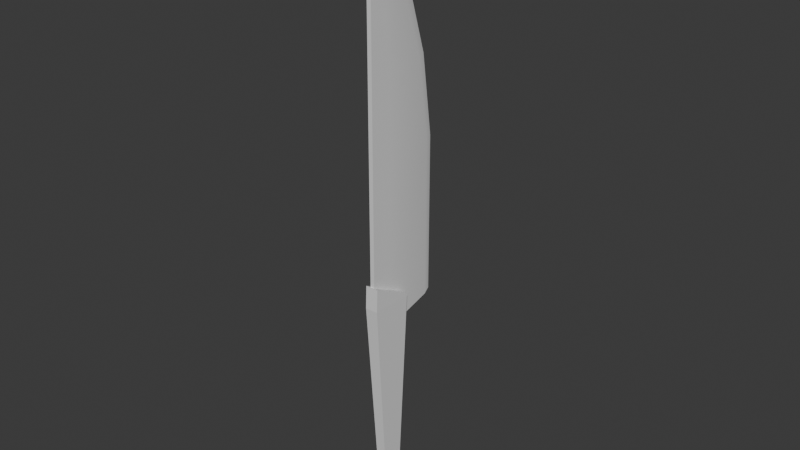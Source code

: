 # Source: knife.blend  (saved by Blender 4.2.66; exported with 4.5.12 LTS)
import bpy
from mathutils import Matrix  # noqa: F401  (used for matrix-valued properties, if any)

bpy.ops.wm.read_factory_settings(use_empty=True)
scene = bpy.context.scene
scene.name = 'Scene'

# ---- collections
col_collection = bpy.data.collections.new('Collection'); scene.collection.children.link(col_collection)

# ---- materials (node trees are filled in below, after node groups)
mat_knife = bpy.data.materials.new('Knife')
mat_knife.alpha_threshold = 0.0
mat_knife.use_transparent_shadow = False
mat_knife.roughness = 0.5
mat_knife.line_color = (0.0, 0.0, 0.0, 1.0)

# ---- node groups
ng_auto_smooth = bpy.data.node_groups.new('Auto Smooth', 'GeometryNodeTree')
_s = ng_auto_smooth.interface.new_socket(name='Geometry', in_out='OUTPUT', socket_type='NodeSocketGeometry')
_s = ng_auto_smooth.interface.new_socket(name='Geometry', in_out='INPUT', socket_type='NodeSocketGeometry')
_s = ng_auto_smooth.interface.new_socket(name='Angle', in_out='INPUT', socket_type='NodeSocketFloat')
_s.subtype = 'ANGLE'
_s.min_value = 0.0
_s.max_value = 3.142
ng_auto_smooth.is_modifier = True
_N = ng_auto_smooth.nodes; _L = ng_auto_smooth.links
n0 = _N.new('NodeGroupOutput'); n0.name = 'Group Output'; n0.location = (480, -100)
n1 = _N.new('NodeGroupInput'); n1.name = 'Group Input'; n1.location = (-420, -300)
n2 = _N.new('NodeGroupInput'); n2.name = 'Group Input.001'; n2.location = (-60, -100)
n3 = _N.new('GeometryNodeSetShadeSmooth'); n3.name = 'Set Shade Smooth'; n3.location = (120, -100)
n3.domain = 'EDGE'
n4 = _N.new('GeometryNodeSetShadeSmooth'); n4.name = 'Set Shade Smooth.001'; n4.location = (300, -100)
n5 = _N.new('GeometryNodeInputMeshEdgeAngle'); n5.name = 'Edge Angle'; n5.location = (-420, -220)
n6 = _N.new('GeometryNodeInputEdgeSmooth'); n6.name = 'Is Edge Smooth'; n6.location = (-60, -160)
n7 = _N.new('GeometryNodeInputShadeSmooth'); n7.name = 'Is Face Smooth'; n7.location = (-240, -340)
n8 = _N.new('FunctionNodeBooleanMath'); n8.name = 'Boolean Math'; n8.location = (-60, -220)
n9 = _N.new('FunctionNodeCompare'); n9.name = 'Compare'; n9.location = (-240, -180)
n9.operation = 'LESS_EQUAL'
_L.new(n5.outputs[0], n9.inputs[0])
_L.new(n4.outputs[0], n0.inputs[0])
_L.new(n1.outputs[1], n9.inputs[1])
_L.new(n9.outputs[0], n8.inputs[0])
_L.new(n7.outputs[0], n8.inputs[1])
_L.new(n2.outputs[0], n3.inputs[0])
_L.new(n6.outputs[0], n3.inputs[1])
_L.new(n3.outputs[0], n4.inputs[0])
_L.new(n8.outputs[0], n3.inputs[2])
n0.is_active_output = True

# ---- material node trees
mat_knife.use_nodes = True; mat_knife.node_tree.nodes.clear()
_N = mat_knife.node_tree.nodes; _L = mat_knife.node_tree.links
n0 = _N.new('ShaderNodeOutputMaterial'); n0.name = 'Material Output'; n0.location = (300, 300)
n1 = _N.new('ShaderNodeBsdfPrincipled'); n1.name = 'Principled BSDF'; n1.location = (10, 300)
n1.inputs[3].default_value = 1.45
_L.new(n1.outputs[0], n0.inputs[0])
n0.is_active_output = True

# ---- world
world_world = bpy.data.worlds.new('World'); scene.world = world_world
world_world.use_nodes = True; world_world.node_tree.nodes.clear()
_N = world_world.node_tree.nodes; _L = world_world.node_tree.links
n0 = _N.new('ShaderNodeOutputWorld'); n0.name = 'World Output'; n0.location = (300, 300)
n1 = _N.new('ShaderNodeBackground'); n1.name = 'Background'; n1.location = (10, 300)
n1.inputs[0].default_value = (0.05088, 0.05088, 0.05088, 1.0)
_L.new(n1.outputs[0], n0.inputs[0])
n0.is_active_output = True
world_world.color = (0.05088, 0.05088, 0.05088)
world_world.use_sun_shadow = False
world_world.sun_shadow_jitter_overblur = 0.0

# ---- meshes
me_knife = bpy.data.meshes.new('Knife')
me_knife.from_pydata([(-0.003451, -0.0323, 0.144), (-0.003451, 0.08475, 0.144), (-0.003451, -0.0323, 0.6523), (-0.003451, 0.0282, 0.6523), (0.003451, -0.0323, 0.144), (0.003451, 0.08475, 0.144), (0.003451, -0.0323, 0.6523), (0.003451, 0.0282, 0.6523), (0.003451, 0.08475, 0.3981), (-0.003451, -0.0323, 0.3981), (0.003451, -0.0323, 0.3981), (-0.003451, 0.08475, 0.3981), (0.003451, 0.06737, 0.5252), (-0.003451, -0.0323, 0.5252), (0.003451, -0.0323, 0.5252), (-0.003451, 0.06737, 0.5252), (0.003451, -0.00238, 0.7153), (0.003451, -0.0323, 0.7153), (-0.003451, -0.0323, 0.7153), (-0.003451, -0.00238, 0.7153), (0.003451, -0.03226, 0.7567), (0.003451, -0.0323, 0.756), (-0.003451, -0.0323, 0.756), (-0.003451, -0.03226, 0.7567), (0.000111, 0.08006, 0.5293), (0.000111, 0.04088, 0.6564), (-0.000111, 0.09743, 0.1482), (0.000111, 0.09743, 0.1482), (-0.000111, 0.04088, 0.6564), (-0.000111, 0.09743, 0.4023), (0.000111, 0.09743, 0.4023), (-0.000111, 0.08006, 0.5293), (0.000111, 0.0103, 0.7195), (-0.000111, 0.0103, 0.7195), (0.000111, -0.03205, 0.7724), (-0.000111, -0.03205, 0.7724), (-0.003451, 0.02283, 0.1281), (0.003451, 0.02283, 0.1281), (-0.003451, -0.03204, 0.1281), (0.003451, -0.03204, 0.1281), (-0.003451, 0.005625, 0.144), (0.003451, -0.00757, 0.6523), (-0.003451, -0.00849, 0.6523), (0.003451, 0.002326, 0.144), (-0.003451, 0.007223, 0.3981), (0.003451, 0.004602, 0.3981), (0.003451, 0.00357, 0.5252), (-0.003451, 0.001458, 0.5252), (0.003451, -0.02048, 0.7153), (-0.003451, -0.01939, 0.7153), (0.003451, -0.03228, 0.7564), (-0.003451, -0.03228, 0.7564), (-0.003451, -0.004606, 0.1281), (0.003451, -0.004606, 0.1281), (-0.003451, -0.0323, 0.144), (-0.003451, -0.03204, 0.1281), (-0.003451, 0.005625, 0.144), (-0.003451, -0.004606, 0.1281), (0.003451, -0.0323, 0.144), (0.003451, -0.03204, 0.1281), (0.003451, 0.002326, 0.144), (0.003451, -0.004606, 0.1281), (-0.003451, -0.0323, 0.144), (-0.003451, -0.03204, 0.1281), (-0.003451, 0.005625, 0.144), (-0.003451, -0.004606, 0.1281), (0.01144, 0.03223, 0.1691), (0.006938, 0.01876, -0.1545), (-0.013, 0.03599, 0.1691), (-0.0085, 0.02058, -0.1545), (0.01144, -0.03629, 0.1691), (0.006938, -0.01117, -0.1856), (-0.009502, -0.03619, 0.1691), (-0.0085, -0.01059, -0.1856), (0.006938, 0.02434, -0.1621), (-0.0085, 0.02434, -0.1621), (-0.0085, 0.0099, -0.1995), (0.006938, 0.0099, -0.1995), (0.004276, 0.03609, -0.1659), (-0.005837, 0.03609, -0.1659), (-0.005837, 0.02722, -0.2087), (0.004276, 0.02722, -0.2087), (-0.013, 0.02843, 0.1743), (0.01144, 0.02515, 0.1759), (-0.009502, -0.03476, 0.2062), (0.01144, -0.03485, 0.2063)], [], [(13, 14, 6, 2), (41, 7, 16, 48), (45, 10, 4, 43), (5, 1, 26, 27), (47, 13, 2, 42), (55, 54, 62, 63), (40, 0, 9, 44), (1, 11, 29, 26), (46, 14, 10, 45), (0, 4, 10, 9), (41, 6, 14, 46), (44, 9, 13, 47), (3, 19, 33, 28), (9, 10, 14, 13), (18, 17, 21, 22), (7, 12, 24, 25), (2, 6, 17, 18), (42, 2, 18, 49), (51, 22, 21, 50), (48, 16, 20, 50), (12, 8, 30, 24), (49, 18, 22, 51), (24, 31, 28, 25), (27, 26, 29, 30), (30, 29, 31, 24), (25, 28, 33, 32), (32, 33, 35, 34), (20, 16, 32, 34), (11, 15, 31, 29), (16, 7, 25, 32), (23, 20, 34, 35), (8, 5, 27, 30), (19, 23, 35, 33), (15, 3, 28, 31), (53, 39, 38, 52), (1, 5, 37, 36), (4, 0, 38, 39), (40, 1, 36, 52), (0, 40, 56, 54), (37, 53, 52, 36), (19, 49, 51, 23), (17, 48, 50, 21), (23, 51, 50, 20), (3, 42, 49, 19), (11, 44, 47, 15), (7, 41, 46, 12), (12, 46, 45, 8), (1, 40, 44, 11), (5, 43, 53, 37), (15, 47, 42, 3), (8, 45, 43, 5), (6, 41, 48, 17), (57, 55, 63, 65), (40, 52, 57, 56), (52, 38, 55, 57), (38, 0, 54, 55), (60, 58, 59, 61), (62, 64, 65, 63), (39, 53, 61, 59), (53, 43, 60, 61), (56, 57, 65, 64), (54, 56, 64, 62), (4, 39, 59, 58), (43, 4, 58, 60), (66, 67, 69, 68), (68, 69, 73, 72), (72, 73, 71, 70), (70, 71, 67, 66), (72, 70, 85, 84), (73, 69, 75, 76), (77, 76, 80, 81), (71, 73, 76, 77), (69, 67, 74, 75), (67, 71, 77, 74), (80, 79, 78, 81), (75, 74, 78, 79), (74, 77, 81, 78), (76, 75, 79, 80), (82, 84, 85, 83), (70, 66, 83, 85), (68, 72, 84, 82), (66, 68, 82, 83)])
me_knife.polygons.foreach_set('use_smooth', [1, 1, 1, 1, 1, 1, 1, 1, 1, 1, 1, 1, 1, 1, 1, 1, 1, 1, 1, 1, 1, 1, 1, 1, 1, 1, 1, 1, 1, 1, 1, 1, 1, 1, 1, 1, 1, 1, 1, 1, 1, 1, 1, 1, 1, 1, 1, 1, 1, 1, 1, 1, 1, 1, 1, 1, 1, 1, 1, 1, 1, 1, 1, 1, 0, 0, 0, 0, 0, 0, 0, 0, 0, 0, 0, 0, 0, 0, 0, 0, 0, 0])
_uv = me_knife.uv_layers.new(name='UVMap')
_uv.uv.foreach_set('vector', [0.625, 0.6875, 0.875, 0.6875, 0.875, 0.75, 0.625, 0.75, 0.5, 0.0, 0.375, 0.0, 0.375, 0.0, 0.5, 0.0, 0.5, 0.125, 0.625, 0.125, 0.625, 0.25, 0.5, 0.25, 0.375, 0.25, 0.375, 0.5, 0.375, 0.5, 0.375, 0.25, 0.5, 0.6875, 0.625, 0.6875, 0.625, 0.75, 0.5, 0.75, 0.625, 0.5, 0.625, 0.5, 0.625, 0.5, 0.625, 0.5, 0.5, 0.5, 0.625, 0.5, 0.625, 0.625, 0.5, 0.625, 0.375, 0.5, 0.375, 0.625, 0.375, 0.625, 0.375, 0.5, 0.5, 0.0625, 0.625, 0.0625, 0.625, 0.125, 0.5, 0.125, 0.625, 0.5, 0.875, 0.5, 0.875, 0.625, 0.625, 0.625, 0.5, 0.0, 0.625, 0.0, 0.625, 0.0625, 0.5, 0.0625, 0.5, 0.625, 0.625, 0.625, 0.625, 0.6875, 0.5, 0.6875, 0.375, 0.75, 0.375, 0.75, 0.375, 0.75, 0.375, 0.75, 0.625, 0.625, 0.875, 0.625, 0.875, 0.6875, 0.625, 0.6875, 0.625, 0.75, 0.875, 0.75, 0.875, 0.75, 0.625, 0.75, 0.375, 0.0, 0.375, 0.0625, 0.375, 0.0625, 0.375, 0.0, 0.625, 0.75, 0.875, 0.75, 0.875, 0.75, 0.625, 0.75, 0.5, 0.75, 0.625, 0.75, 0.625, 0.75, 0.5, 0.75, 0.5, 0.75, 0.625, 0.75, 0.625, 1.0, 0.5, 1.0, 0.5, 0.0, 0.375, 0.0, 0.375, 0.0, 0.5, 0.0, 0.375, 0.0625, 0.375, 0.125, 0.375, 0.125, 0.375, 0.0625, 0.5, 0.75, 0.625, 0.75, 0.625, 0.75, 0.5, 0.75, 0.125, 0.6875, 0.375, 0.6875, 0.375, 0.75, 0.125, 0.75, 0.125, 0.5, 0.375, 0.5, 0.375, 0.625, 0.125, 0.625, 0.125, 0.625, 0.375, 0.625, 0.375, 0.6875, 0.125, 0.6875, 0.125, 0.75, 0.375, 0.75, 0.375, 0.75, 0.125, 0.75, 0.125, 0.75, 0.375, 0.75, 0.375, 0.75, 0.125, 0.75, 0.375, 0.0, 0.375, 0.0, 0.375, 0.0, 0.375, 0.0, 0.375, 0.625, 0.375, 0.6875, 0.375, 0.6875, 0.375, 0.625, 0.375, 0.0, 0.375, 0.0, 0.375, 0.0, 0.375, 0.0, 0.375, 0.75, 0.375, 1.0, 0.375, 1.0, 0.375, 0.75, 0.375, 0.125, 0.375, 0.25, 0.375, 0.25, 0.375, 0.125, 0.375, 0.75, 0.375, 0.75, 0.375, 0.75, 0.375, 0.75, 0.375, 0.6875, 0.375, 0.75, 0.375, 0.75, 0.375, 0.6875, 0.5, 0.25, 0.625, 0.25, 0.625, 0.5, 0.5, 0.5, 0.375, 0.5, 0.375, 0.25, 0.375, 0.25, 0.375, 0.5, 0.875, 0.5, 0.625, 0.5, 0.625, 0.5, 0.875, 0.5, 0.5, 0.5, 0.375, 0.5, 0.375, 0.5, 0.5, 0.5, 0.625, 0.5, 0.5, 0.5, 0.5, 0.5, 0.625, 0.5, 0.375, 0.25, 0.5, 0.25, 0.5, 0.5, 0.375, 0.5, 0.375, 0.75, 0.5, 0.75, 0.5, 0.75, 0.375, 0.75, 0.625, 0.0, 0.5, 0.0, 0.5, 0.0, 0.625, 0.0, 0.375, 0.75, 0.5, 0.75, 0.5, 1.0, 0.375, 1.0, 0.375, 0.75, 0.5, 0.75, 0.5, 0.75, 0.375, 0.75, 0.375, 0.625, 0.5, 0.625, 0.5, 0.6875, 0.375, 0.6875, 0.375, 0.0, 0.5, 0.0, 0.5, 0.0625, 0.375, 0.0625, 0.375, 0.0625, 0.5, 0.0625, 0.5, 0.125, 0.375, 0.125, 0.375, 0.5, 0.5, 0.5, 0.5, 0.625, 0.375, 0.625, 0.375, 0.25, 0.5, 0.25, 0.5, 0.25, 0.375, 0.25, 0.375, 0.6875, 0.5, 0.6875, 0.5, 0.75, 0.375, 0.75, 0.375, 0.125, 0.5, 0.125, 0.5, 0.25, 0.375, 0.25, 0.625, 0.0, 0.5, 0.0, 0.5, 0.0, 0.625, 0.0, 0.5, 0.5, 0.625, 0.5, 0.625, 0.5, 0.5, 0.5, 0.5, 0.5, 0.5, 0.5, 0.5, 0.5, 0.5, 0.5, 0.5, 0.5, 0.625, 0.5, 0.625, 0.5, 0.5, 0.5, 0.625, 0.5, 0.625, 0.5, 0.625, 0.5, 0.625, 0.5, 0.5, 0.25, 0.625, 0.25, 0.625, 0.25, 0.5, 0.25, 0.625, 0.5, 0.5, 0.5, 0.5, 0.5, 0.625, 0.5, 0.625, 0.25, 0.5, 0.25, 0.5, 0.25, 0.625, 0.25, 0.5, 0.25, 0.5, 0.25, 0.5, 0.25, 0.5, 0.25, 0.5, 0.5, 0.5, 0.5, 0.5, 0.5, 0.5, 0.5, 0.625, 0.5, 0.5, 0.5, 0.5, 0.5, 0.625, 0.5, 0.875, 0.5, 0.875, 0.5, 0.875, 0.5, 0.875, 0.5, 0.5, 0.25, 0.625, 0.25, 0.625, 0.25, 0.5, 0.25, 0.375, 0.0, 0.625, 0.0, 0.625, 0.25, 0.375, 0.25, 0.375, 0.25, 0.625, 0.25, 0.625, 0.5, 0.375, 0.5, 0.375, 0.5, 0.625, 0.5, 0.625, 0.75, 0.375, 0.75, 0.375, 0.75, 0.625, 0.75, 0.625, 1.0, 0.375, 1.0, 0.375, 0.5, 0.375, 0.75, 0.375, 0.75, 0.375, 0.5, 0.625, 0.5, 0.625, 0.25, 0.625, 0.25, 0.625, 0.5, 0.625, 0.75, 0.625, 0.5, 0.625, 0.5, 0.625, 0.75, 0.625, 0.75, 0.625, 0.5, 0.625, 0.5, 0.625, 0.75, 0.625, 0.25, 0.625, 0.0, 0.625, 0.0, 0.625, 0.25, 0.625, 1.0, 0.625, 0.75, 0.625, 0.75, 0.625, 1.0, 0.625, 0.5, 0.875, 0.5, 0.875, 0.75, 0.625, 0.75, 0.625, 0.25, 0.625, 0.0, 0.625, 0.0, 0.625, 0.25, 0.625, 1.0, 0.625, 0.75, 0.625, 0.75, 0.625, 1.0, 0.625, 0.5, 0.625, 0.25, 0.625, 0.25, 0.625, 0.5, 0.125, 0.5, 0.375, 0.5, 0.375, 0.75, 0.125, 0.75, 0.375, 0.75, 0.375, 1.0, 0.375, 1.0, 0.375, 0.75, 0.375, 0.25, 0.375, 0.5, 0.375, 0.5, 0.375, 0.25, 0.375, 0.0, 0.375, 0.25, 0.375, 0.25, 0.375, 0.0])
me_knife.materials.append(mat_knife)
me_knife.use_mirror_vertex_groups = False
me_knife.update()

# ---- objects
ob_knife = bpy.data.objects.new('Knife', me_knife)

# ---- transforms, parenting, visibility, modifiers, constraints
ob_knife.location = (0.0, 0.0, 0.0)
ob_knife.scale = (0.4493, 0.4493, 0.4493)
ob_knife.lock_rotations_4d = False
ob_knife.empty_display_type = 'ARROWS'
ob_knife.lineart.crease_threshold = 0.0
_m = ob_knife.modifiers.new('Auto Smooth', 'NODES')
_m.node_group = ng_auto_smooth
_gi = [s.identifier for s in ng_auto_smooth.interface.items_tree if s.item_type == 'SOCKET' and s.in_out == 'INPUT']
_m[_gi[1]] = 0.5236  # Angle

# ---- collection membership
col_collection.objects.link(ob_knife)

# ---- scene / render settings (as saved in the file)
scene.frame_start = 1; scene.frame_end = 250; scene.frame_set(1)
scene.render.engine = 'BLENDER_EEVEE_NEXT'
scene.cycles.sampling_pattern = 'TABULATED_SOBOL'
bpy.context.view_layer.update()

# ---- added for rendering (the .blend has no active camera and no usable light): camera, sun
cam_auto = bpy.data.cameras.new('AutoCamera')
cam_auto.lens = 50.0
cam_auto.sensor_width = 36.0
cam_auto.clip_end = 1000.0
ob_auto_camera = bpy.data.objects.new('AutoCamera', cam_auto)
scene.collection.objects.link(ob_auto_camera)
ob_auto_camera.location = (0.411426, -0.480395, 0.456074)
ob_auto_camera.rotation_euler = (1.09748, -7.21219e-08, 0.694738)
scene.camera = ob_auto_camera
light_auto_sun = bpy.data.lights.new('AutoSun', 'SUN')
light_auto_sun.energy = 3.0
light_auto_sun.angle = 0.0523599
ob_auto_sun = bpy.data.objects.new('AutoSun', light_auto_sun)
scene.collection.objects.link(ob_auto_sun)
ob_auto_sun.rotation_euler = (0.872665, 0.174533, 0.523599)
bpy.context.view_layer.update()
